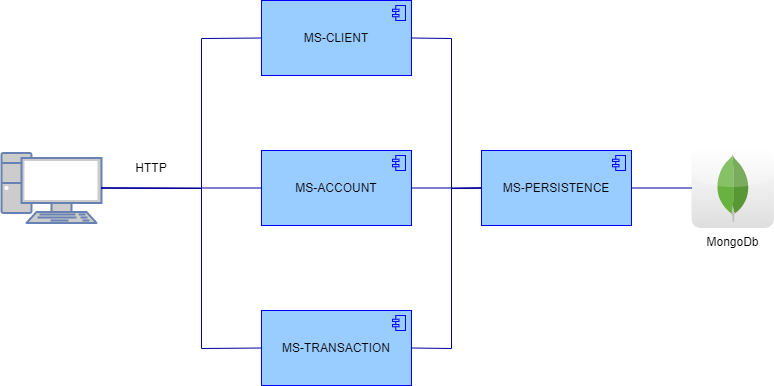

The diagram above was exported from draw.io. Its source (the exported page's mxGraphModel, read from the mxfile embedded in the PNG):
<mxGraphModel dx="852" dy="433" grid="1" gridSize="10" guides="1" tooltips="1" connect="1" arrows="1" fold="1" page="1" pageScale="1" pageWidth="827" pageHeight="1169" math="0" shadow="0">
  <root>
    <mxCell id="0" />
    <mxCell id="1" parent="0" />
    <mxCell id="UfUbDG0joRhVsh3I_hOq-3" value="MS-PERSISTENCE" style="html=1;outlineConnect=0;whiteSpace=wrap;fillColor=#99CCFF;shape=mxgraph.archimate3.application;appType=comp;archiType=square;strokeColor=#0000FF;" vertex="1" parent="1">
      <mxGeometry x="510" y="240" width="150" height="75" as="geometry" />
    </mxCell>
    <mxCell id="UfUbDG0joRhVsh3I_hOq-4" value="MongoDb" style="dashed=0;outlineConnect=0;html=1;align=center;labelPosition=center;verticalLabelPosition=bottom;verticalAlign=top;shape=mxgraph.webicons.mongodb;gradientColor=#DFDEDE;strokeColor=#0000FF;" vertex="1" parent="1">
      <mxGeometry x="720" y="237.5" width="82.4" height="80" as="geometry" />
    </mxCell>
    <mxCell id="UfUbDG0joRhVsh3I_hOq-6" value="MS-CLIENT" style="html=1;outlineConnect=0;whiteSpace=wrap;fillColor=#99CCFF;shape=mxgraph.archimate3.application;appType=comp;archiType=square;strokeColor=#0000FF;" vertex="1" parent="1">
      <mxGeometry x="290" y="90" width="150" height="75" as="geometry" />
    </mxCell>
    <mxCell id="UfUbDG0joRhVsh3I_hOq-7" value="MS-ACCOUNT" style="html=1;outlineConnect=0;whiteSpace=wrap;fillColor=#99CCFF;shape=mxgraph.archimate3.application;appType=comp;archiType=square;strokeColor=#0000FF;" vertex="1" parent="1">
      <mxGeometry x="290" y="240" width="150" height="75" as="geometry" />
    </mxCell>
    <mxCell id="UfUbDG0joRhVsh3I_hOq-8" value="MS-TRANSACTION" style="html=1;outlineConnect=0;whiteSpace=wrap;fillColor=#99CCFF;shape=mxgraph.archimate3.application;appType=comp;archiType=square;strokeColor=#0000FF;" vertex="1" parent="1">
      <mxGeometry x="290" y="400" width="150" height="75" as="geometry" />
    </mxCell>
    <mxCell id="UfUbDG0joRhVsh3I_hOq-9" value="" style="endArrow=none;html=1;rounded=0;exitX=1;exitY=0.5;exitDx=0;exitDy=0;exitPerimeter=0;strokeColor=#000099;" edge="1" parent="1" source="UfUbDG0joRhVsh3I_hOq-3" target="UfUbDG0joRhVsh3I_hOq-4">
      <mxGeometry width="50" height="50" relative="1" as="geometry">
        <mxPoint x="650" y="190" as="sourcePoint" />
        <mxPoint x="700" y="140" as="targetPoint" />
      </mxGeometry>
    </mxCell>
    <mxCell id="UfUbDG0joRhVsh3I_hOq-10" value="" style="endArrow=none;html=1;rounded=0;strokeColor=#000099;exitX=1;exitY=0.5;exitDx=0;exitDy=0;exitPerimeter=0;entryX=0;entryY=0.5;entryDx=0;entryDy=0;entryPerimeter=0;" edge="1" parent="1" source="UfUbDG0joRhVsh3I_hOq-6" target="UfUbDG0joRhVsh3I_hOq-3">
      <mxGeometry width="50" height="50" relative="1" as="geometry">
        <mxPoint x="550" y="160" as="sourcePoint" />
        <mxPoint x="600" y="110" as="targetPoint" />
        <Array as="points">
          <mxPoint x="480" y="128" />
          <mxPoint x="480" y="278" />
        </Array>
      </mxGeometry>
    </mxCell>
    <mxCell id="UfUbDG0joRhVsh3I_hOq-11" value="" style="endArrow=none;html=1;rounded=0;strokeColor=#000099;entryX=0;entryY=0.5;entryDx=0;entryDy=0;entryPerimeter=0;exitX=1;exitY=0.5;exitDx=0;exitDy=0;exitPerimeter=0;" edge="1" parent="1" source="UfUbDG0joRhVsh3I_hOq-8" target="UfUbDG0joRhVsh3I_hOq-3">
      <mxGeometry width="50" height="50" relative="1" as="geometry">
        <mxPoint x="470" y="440" as="sourcePoint" />
        <mxPoint x="440" y="200" as="targetPoint" />
        <Array as="points">
          <mxPoint x="480" y="438" />
          <mxPoint x="480" y="278" />
        </Array>
      </mxGeometry>
    </mxCell>
    <mxCell id="UfUbDG0joRhVsh3I_hOq-12" value="" style="endArrow=none;html=1;rounded=0;strokeColor=#000099;entryX=0;entryY=0.5;entryDx=0;entryDy=0;entryPerimeter=0;exitX=1;exitY=0.5;exitDx=0;exitDy=0;exitPerimeter=0;" edge="1" parent="1" source="UfUbDG0joRhVsh3I_hOq-7" target="UfUbDG0joRhVsh3I_hOq-3">
      <mxGeometry width="50" height="50" relative="1" as="geometry">
        <mxPoint x="390" y="350" as="sourcePoint" />
        <mxPoint x="440" y="300" as="targetPoint" />
      </mxGeometry>
    </mxCell>
    <mxCell id="UfUbDG0joRhVsh3I_hOq-13" value="" style="fontColor=#0066CC;verticalAlign=top;verticalLabelPosition=bottom;labelPosition=center;align=center;html=1;outlineConnect=0;fillColor=#CCCCCC;strokeColor=#6881B3;gradientColor=none;gradientDirection=north;strokeWidth=2;shape=mxgraph.networks.pc;" vertex="1" parent="1">
      <mxGeometry x="30" y="242.5" width="100" height="70" as="geometry" />
    </mxCell>
    <mxCell id="UfUbDG0joRhVsh3I_hOq-14" value="" style="endArrow=none;html=1;rounded=0;strokeColor=#000099;exitX=1;exitY=0.5;exitDx=0;exitDy=0;exitPerimeter=0;entryX=0;entryY=0.5;entryDx=0;entryDy=0;entryPerimeter=0;" edge="1" parent="1" source="UfUbDG0joRhVsh3I_hOq-13" target="UfUbDG0joRhVsh3I_hOq-7">
      <mxGeometry width="50" height="50" relative="1" as="geometry">
        <mxPoint x="390" y="250" as="sourcePoint" />
        <mxPoint x="440" y="200" as="targetPoint" />
      </mxGeometry>
    </mxCell>
    <mxCell id="UfUbDG0joRhVsh3I_hOq-15" value="" style="endArrow=none;html=1;rounded=0;strokeColor=#000099;exitX=1;exitY=0.5;exitDx=0;exitDy=0;exitPerimeter=0;entryX=0;entryY=0.5;entryDx=0;entryDy=0;entryPerimeter=0;" edge="1" parent="1" source="UfUbDG0joRhVsh3I_hOq-13" target="UfUbDG0joRhVsh3I_hOq-6">
      <mxGeometry width="50" height="50" relative="1" as="geometry">
        <mxPoint x="390" y="250" as="sourcePoint" />
        <mxPoint x="440" y="200" as="targetPoint" />
        <Array as="points">
          <mxPoint x="230" y="278" />
          <mxPoint x="230" y="128" />
        </Array>
      </mxGeometry>
    </mxCell>
    <mxCell id="UfUbDG0joRhVsh3I_hOq-16" value="" style="endArrow=none;html=1;rounded=0;strokeColor=#000099;exitX=1;exitY=0.5;exitDx=0;exitDy=0;exitPerimeter=0;entryX=0;entryY=0.5;entryDx=0;entryDy=0;entryPerimeter=0;" edge="1" parent="1" source="UfUbDG0joRhVsh3I_hOq-13" target="UfUbDG0joRhVsh3I_hOq-8">
      <mxGeometry width="50" height="50" relative="1" as="geometry">
        <mxPoint x="390" y="250" as="sourcePoint" />
        <mxPoint x="440" y="200" as="targetPoint" />
        <Array as="points">
          <mxPoint x="230" y="278" />
          <mxPoint x="230" y="438" />
        </Array>
      </mxGeometry>
    </mxCell>
    <mxCell id="UfUbDG0joRhVsh3I_hOq-17" value="HTTP" style="text;html=1;strokeColor=none;fillColor=none;align=center;verticalAlign=middle;whiteSpace=wrap;rounded=0;" vertex="1" parent="1">
      <mxGeometry x="150" y="242.5" width="60" height="30" as="geometry" />
    </mxCell>
  </root>
</mxGraphModel>